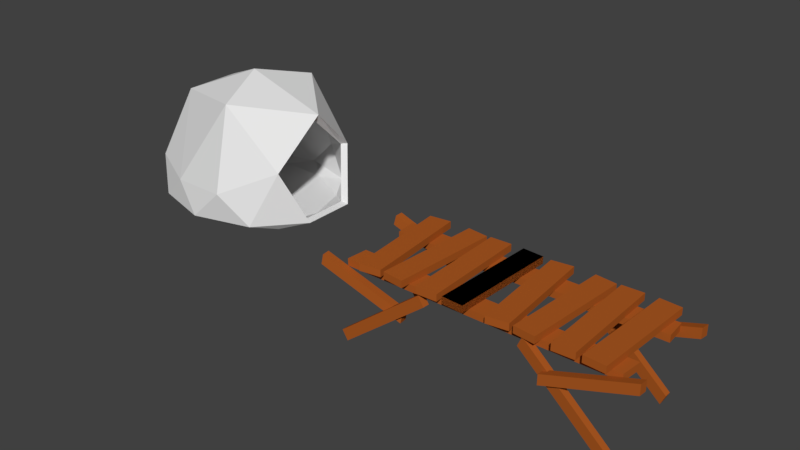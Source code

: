 # Source: Cave_Bridge.blend  (saved by Blender 2.79.0; exported with 4.5.12 LTS)
import bpy
from mathutils import Matrix  # noqa: F401  (used for matrix-valued properties, if any)

bpy.ops.wm.read_factory_settings(use_empty=True)
scene = bpy.context.scene
scene.name = 'Scene'

# ---- collections
col_collection_1 = bpy.data.collections.new('Collection 1'); scene.collection.children.link(col_collection_1)

# ---- materials (node trees are filled in below, after node groups)
mat_wood = bpy.data.materials.new('Wood')
mat_wood.alpha_threshold = 0.0
mat_wood.roughness = 0.5
mat_wood.line_color = (0.0, 0.0, 0.0, 1.0)
mat_stone = bpy.data.materials.new('Stone')
mat_stone.alpha_threshold = 0.0
mat_stone.roughness = 0.5
mat_stone.line_color = (0.0, 0.0, 0.0, 1.0)

# ---- material node trees
mat_wood.use_nodes = True; mat_wood.node_tree.nodes.clear()
_N = mat_wood.node_tree.nodes; _L = mat_wood.node_tree.links
n0 = _N.new('ShaderNodeOutputMaterial'); n0.name = 'Material Output'; n0.location = (300, 300)
n1 = _N.new('ShaderNodeBsdfDiffuse'); n1.name = 'Diffuse BSDF'; n1.location = (10, 300)
n1.inputs[0].default_value = (0.4221, 0.1023, 0.01643, 1.0)
_L.new(n1.outputs[0], n0.inputs[0])
n0.is_active_output = True
mat_stone.use_nodes = True; mat_stone.node_tree.nodes.clear()
_N = mat_stone.node_tree.nodes; _L = mat_stone.node_tree.links
n0 = _N.new('ShaderNodeOutputMaterial'); n0.name = 'Material Output'; n0.location = (300, 300)
n1 = _N.new('ShaderNodeBsdfDiffuse'); n1.name = 'Diffuse BSDF'; n1.location = (10, 300)
_L.new(n1.outputs[0], n0.inputs[0])
n0.is_active_output = True

# ---- world
world_world = bpy.data.worlds.new('World'); scene.world = world_world
world_world.color = (0.05088, 0.05088, 0.05088)
world_world.use_sun_shadow = False
world_world.sun_shadow_jitter_overblur = 0.0
world_world.cycles.sampling_method = 'MANUAL'

# ---- meshes
me_cube_001 = bpy.data.meshes.new('Cube.001')
me_cube_001.from_pydata([(-0.3316, -1.224, -0.08106), (-0.3316, -1.224, 0.08106), (-0.1564, 1.278, -0.08106), (-0.1564, 1.278, 0.08106), (0.1564, -1.278, -0.08106), (0.1564, -1.278, 0.08106), (0.3316, 1.224, -0.08106), (0.3316, 1.224, 0.08106), (-0.9059, -1.282, -0.08106), (-0.9059, -1.282, 0.08106), (-1.123, 1.215, -0.08106), (-1.123, 1.215, 0.08106), (-0.4189, -1.215, -0.08106), (-0.4189, -1.215, 0.08106), (-0.6359, 1.282, -0.08106), (-0.6359, 1.282, 0.08106), (0.4806, -1.265, -0.08106), (0.4806, -1.265, 0.08106), (0.4159, 1.245, -0.08106), (0.4159, 1.245, 0.08106), (0.9702, -1.245, -0.08106), (0.9702, -1.245, 0.08106), (0.9055, 1.265, -0.08106), (0.9055, 1.265, 0.08106), (1.089, -1.238, -0.08106), (1.089, -1.238, 0.08106), (1.193, 1.27, -0.08106), (1.193, 1.27, 0.08106), (1.579, -1.27, -0.08106), (1.579, -1.27, 0.08106), (1.682, 1.238, -0.08106), (1.682, 1.238, 0.08106), (-3.328, -1.224, -0.08106), (-3.328, -1.224, 0.08106), (-3.153, 1.278, -0.08106), (-3.153, 1.278, 0.08106), (-2.84, -1.278, -0.08106), (-2.84, -1.278, 0.08106), (-2.665, 1.224, -0.08106), (-2.665, 1.224, 0.08106), (-3.902, -1.282, -0.08106), (-3.902, -1.282, 0.08106), (-4.119, 1.215, -0.08106), (-4.119, 1.215, 0.08106), (-3.415, -1.215, -0.08106), (-3.415, -1.215, 0.08106), (-3.632, 1.282, -0.08106), (-3.632, 1.282, 0.08106), (-2.516, -1.265, -0.08106), (-2.516, -1.265, 0.08106), (-2.58, 1.245, -0.08106), (-2.58, 1.245, 0.08106), (-2.026, -1.245, -0.08106), (-2.026, -1.245, 0.08106), (-2.091, 1.265, -0.08106), (-2.091, 1.265, 0.08106), (-1.907, -1.238, -0.08106), (-1.907, -1.238, 0.08106), (-1.803, 1.27, -0.08106), (-1.803, 1.27, 0.08106), (-1.418, -1.27, -0.08106), (-1.418, -1.27, 0.08106), (-1.314, 1.238, -0.08106), (-1.314, 1.238, 0.08106), (-1.907, -1.238, -0.08106), (-1.907, -1.238, 0.08106), (-1.803, 1.27, -0.08106), (-1.803, 1.27, 0.08106), (-1.418, -1.27, -0.08106), (-1.418, -1.27, 0.08106), (-1.314, 1.238, -0.08106), (-1.314, 1.238, 0.08106), (-4.363, 0.479, -0.2429), (-4.363, 0.479, -0.08082), (1.842, 0.5073, -0.2429), (1.842, 0.5073, -0.08082), (-4.406, 0.969, -0.2429), (-4.406, 0.969, -0.08082), (1.8, 0.9973, -0.2429), (1.8, 0.9973, -0.08082), (-4.363, -0.5606, -0.2429), (-4.363, -0.5606, -0.08082), (1.842, -0.5889, -0.2429), (1.842, -0.5889, -0.08082), (-4.406, -1.051, -0.2429), (-4.406, -1.051, -0.08082), (1.8, -1.079, -0.2429), (1.8, -1.079, -0.08082), (1.598, -1.067, -1.941), (1.604, -1.228, -1.936), (-0.2484, -1.041, -0.3228), (-0.2433, -1.203, -0.3182), (1.71, -1.087, -1.699), (1.715, -1.249, -1.694), (-0.1374, -1.061, -0.08083), (-0.1323, -1.223, -0.07632), (1.598, 1.118, -1.941), (1.604, 0.9561, -1.936), (-0.2484, 1.143, -0.3228), (-0.2433, 0.9816, -0.3182), (1.71, 1.098, -1.699), (1.715, 0.936, -1.694), (-0.1374, 1.123, -0.08083), (-0.1323, 0.9615, -0.07632), (-4.308, -1.063, -1.891), (-4.31, -1.225, -1.889), (-2.349, -1.057, -0.3476), (-2.351, -1.219, -0.3455), (-4.434, -1.071, -1.671), (-4.436, -1.233, -1.669), (-2.475, -1.065, -0.1285), (-2.477, -1.227, -0.1264), (-4.324, 1.121, -1.869), (-4.324, 0.9585, -1.869), (-2.329, 1.121, -0.3596), (-2.329, 0.9585, -0.3596), (-4.456, 1.121, -1.657), (-4.456, 0.9585, -1.657), (-2.461, 1.121, -0.1476), (-2.461, 0.9585, -0.1476), (0.3182, -1.161, -0.8426), (0.3165, -1.364, -0.8264), (2.223, -1.06, -0.2508), (2.221, -1.262, -0.2346), (0.3217, -1.162, -0.6027), (0.3199, -1.365, -0.5865), (2.226, -1.061, -0.01089), (2.224, -1.263, 0.005281), (0.3225, 1.16, -0.8426), (0.3096, 0.9573, -0.8264), (2.23, 1.157, -0.2508), (2.217, 0.9547, -0.2346), (0.3258, 1.158, -0.6027), (0.313, 0.9563, -0.5865), (2.233, 1.156, -0.01089), (2.22, 0.9536, 0.005281), (-3.019, -0.9344, -1.006), (-2.984, -1.135, -0.9927), (-4.913, -1.125, -0.2737), (-4.877, -1.325, -0.2608), (-2.984, -0.9172, -0.7826), (-2.948, -1.118, -0.7697), (-4.878, -1.108, -0.05073), (-4.842, -1.308, -0.03784), (-3.0, 1.192, -0.9829), (-2.983, 0.9887, -0.9723), (-4.921, 1.156, -0.2894), (-4.904, 0.9525, -0.2789), (-2.957, 1.216, -0.7646), (-2.94, 1.013, -0.754), (-4.878, 1.18, -0.07115), (-4.861, 0.9772, -0.06058)], [], [(0, 1, 3, 2), (2, 3, 7, 6), (6, 7, 5, 4), (4, 5, 1, 0), (2, 6, 4, 0), (7, 3, 1, 5), (8, 9, 11, 10), (10, 11, 15, 14), (14, 15, 13, 12), (12, 13, 9, 8), (10, 14, 12, 8), (15, 11, 9, 13), (16, 17, 19, 18), (18, 19, 23, 22), (22, 23, 21, 20), (20, 21, 17, 16), (18, 22, 20, 16), (23, 19, 17, 21), (24, 25, 27, 26), (26, 27, 31, 30), (30, 31, 29, 28), (28, 29, 25, 24), (26, 30, 28, 24), (31, 27, 25, 29), (32, 33, 35, 34), (34, 35, 39, 38), (38, 39, 37, 36), (36, 37, 33, 32), (34, 38, 36, 32), (39, 35, 33, 37), (40, 41, 43, 42), (42, 43, 47, 46), (46, 47, 45, 44), (44, 45, 41, 40), (42, 46, 44, 40), (47, 43, 41, 45), (48, 49, 51, 50), (50, 51, 55, 54), (54, 55, 53, 52), (52, 53, 49, 48), (50, 54, 52, 48), (55, 51, 49, 53), (56, 57, 59, 58), (58, 59, 63, 62), (62, 63, 61, 60), (60, 61, 57, 56), (58, 62, 60, 56), (63, 59, 57, 61), (64, 65, 67, 66), (66, 67, 71, 70), (70, 71, 69, 68), (68, 69, 65, 64), (66, 70, 68, 64), (71, 67, 65, 69), (72, 74, 75, 73), (74, 78, 79, 75), (78, 76, 77, 79), (76, 72, 73, 77), (74, 72, 76, 78), (79, 77, 73, 75), (80, 81, 83, 82), (82, 83, 87, 86), (86, 87, 85, 84), (84, 85, 81, 80), (82, 86, 84, 80), (87, 83, 81, 85), (88, 89, 91, 90), (90, 91, 95, 94), (94, 95, 93, 92), (92, 93, 89, 88), (90, 94, 92, 88), (95, 91, 89, 93), (96, 97, 99, 98), (98, 99, 103, 102), (102, 103, 101, 100), (100, 101, 97, 96), (98, 102, 100, 96), (103, 99, 97, 101), (104, 106, 107, 105), (106, 110, 111, 107), (110, 108, 109, 111), (108, 104, 105, 109), (106, 104, 108, 110), (111, 109, 105, 107), (112, 114, 115, 113), (114, 118, 119, 115), (118, 116, 117, 119), (116, 112, 113, 117), (114, 112, 116, 118), (119, 117, 113, 115), (120, 122, 123, 121), (122, 126, 127, 123), (126, 124, 125, 127), (124, 120, 121, 125), (122, 120, 124, 126), (127, 125, 121, 123), (128, 130, 131, 129), (130, 134, 135, 131), (134, 132, 133, 135), (132, 128, 129, 133), (130, 128, 132, 134), (135, 133, 129, 131), (136, 137, 139, 138), (138, 139, 143, 142), (142, 143, 141, 140), (140, 141, 137, 136), (138, 142, 140, 136), (143, 139, 137, 141), (144, 145, 147, 146), (146, 147, 151, 150), (150, 151, 149, 148), (148, 149, 145, 144), (146, 150, 148, 144), (151, 147, 145, 149)])
me_cube_001.materials.append(mat_wood)
me_cube_001.use_remesh_preserve_volume = False
me_cube_001.use_remesh_preserve_attributes = False
me_cube_001.use_mirror_vertex_groups = False
me_cube_001.update()
me_icosphere = bpy.data.meshes.new('Icosphere')
me_icosphere.from_pydata([(0.002624, 0.0, -0.03132), (0.7297, -0.5257, -0.03132), (-0.2764, -0.8506, -0.03132), (-0.8944, 0.0, -0.03132), (-0.2764, 0.8506, -0.03132), (0.7297, 0.5257, -0.03132), (0.3154, -0.9679, 0.3508), (-0.8233, -0.5982, 0.3508), (-0.8233, 0.5982, 0.3508), (0.3154, 0.9679, 0.3508), (0.001521, -3.291e-10, -0.009544), (0.02706, -1.644e-09, 1.314), (-0.1625, -0.5, -0.03132), (0.4367, -0.309, -0.03132), (0.2629, -0.809, -0.03132), (0.867, 0.0, -0.03132), (0.4367, 0.309, -0.03132), (-0.5257, 0.0, -0.03132), (-0.6882, -0.5, -0.03132), (-0.1625, 0.5, -0.03132), (-0.6882, 0.5, -0.03132), (0.2629, 0.809, -0.03132), (0.9726, -0.3112, 0.04135), (0.9726, 0.3112, 0.04135), (5.338e-09, -1.007, 0.04135), (0.5927, -0.8148, 0.04135), (-0.9579, -0.3112, 0.04135), (-0.592, -0.8148, 0.04135), (-0.592, 0.8148, 0.04135), (-0.9579, 0.3112, 0.04135), (0.5927, 0.8148, 0.04135), (5.338e-09, 1.007, 0.04135), (0.7912, -0.5546, 0.5775), (-0.2916, -0.8974, 0.3082), (-0.9436, -5.429e-10, 0.3082), (-0.2916, 0.8974, 0.3082), (0.7912, 0.5546, 0.5775), (0.2372, -0.6655, 1.162), (0.8733, -1.644e-09, 1.045), (-0.6066, -0.3315, 1.044), (-0.6066, 0.3315, 1.044), (0.2372, 0.6655, 1.162), (0.6762, -0.4861, -0.009544), (-0.2574, -0.7865, -0.009544), (-0.8288, -3.291e-10, -0.009544), (-0.2574, 0.7865, -0.009544), (0.6762, 0.4861, -0.009544), (0.2916, -0.8948, 0.3437), (-0.7631, -0.553, 0.3437), (-0.7631, 0.553, 0.3437), (0.2916, 0.8948, 0.3437), (0.03146, -1.849e-09, 1.214), (-0.1521, -0.4623, -0.009544), (0.4043, -0.2857, -0.009544), (0.2412, -0.748, -0.009544), (0.8044, -3.291e-10, -0.009591), (0.4043, 0.2857, -0.009544), (-0.4879, -3.291e-10, -0.009544), (-0.6381, -0.4623, -0.009544), (-0.1521, 0.4623, -0.009544), (-0.6381, 0.4623, -0.009544), (0.2412, 0.748, -0.009544), (0.9029, -0.2877, 0.05729), (0.9029, 0.2877, 0.05729), (-0.001873, -0.9312, 0.05765), (0.5478, -0.7533, 0.05765), (-0.8875, -0.2877, 0.05765), (-0.5492, -0.7533, 0.05765), (-0.5492, 0.7533, 0.05765), (-0.8875, 0.2877, 0.05765), (0.5478, 0.7533, 0.05765), (-0.001873, 0.9312, 0.05765), (0.7352, -0.5128, 0.5688), (-0.2715, -0.8297, 0.3044), (-0.8743, -8.31e-10, 0.3044), (-0.2715, 0.8297, 0.3044), (0.7352, 0.5128, 0.5688), (0.2255, -0.6153, 1.074), (0.8186, -1.849e-09, 0.97), (-0.5737, -0.3065, 0.9835), (-0.5737, 0.3065, 0.9835), (0.2255, 0.6153, 1.074)], [], [(0, 13, 12), (1, 13, 15), (0, 12, 17), (0, 17, 19), (0, 19, 16), (1, 15, 22), (2, 14, 24), (3, 18, 26), (4, 20, 28), (5, 21, 30), (1, 22, 25), (2, 24, 27), (3, 26, 29), (4, 28, 31), (5, 30, 23), (6, 32, 37), (7, 33, 39), (8, 34, 40), (9, 35, 41), (10, 56, 59), (38, 41, 11), (38, 36, 41), (36, 9, 41), (41, 40, 11), (41, 35, 40), (35, 8, 40), (40, 39, 11), (40, 34, 39), (34, 7, 39), (39, 37, 11), (39, 33, 37), (33, 6, 37), (37, 38, 11), (37, 32, 38), (10, 59, 57), (10, 57, 52), (23, 30, 36), (30, 9, 36), (31, 35, 9), (31, 28, 35), (28, 8, 35), (29, 34, 8), (29, 26, 34), (26, 7, 34), (27, 33, 7), (27, 24, 33), (24, 6, 33), (25, 32, 6), (25, 22, 32), (42, 55, 53), (30, 31, 9), (30, 21, 31), (21, 4, 31), (28, 29, 8), (28, 20, 29), (20, 3, 29), (26, 27, 7), (26, 18, 27), (18, 2, 27), (24, 25, 6), (24, 14, 25), (14, 1, 25), (10, 52, 53), (22, 15, 23), (15, 5, 23), (16, 21, 5), (16, 19, 21), (19, 4, 21), (19, 20, 4), (19, 17, 20), (17, 3, 20), (17, 18, 3), (17, 12, 18), (12, 2, 18), (15, 16, 5), (15, 13, 16), (13, 0, 16), (12, 14, 2), (12, 13, 14), (13, 1, 14), (42, 62, 55), (43, 64, 54), (44, 66, 58), (45, 68, 60), (46, 70, 61), (42, 65, 62), (43, 67, 64), (44, 69, 66), (45, 71, 68), (46, 63, 70), (47, 77, 72), (48, 79, 73), (49, 80, 74), (50, 81, 75), (78, 51, 81), (78, 81, 76), (76, 81, 50), (81, 51, 80), (81, 80, 75), (75, 80, 49), (80, 51, 79), (80, 79, 74), (74, 79, 48), (79, 51, 77), (79, 77, 73), (73, 77, 47), (77, 51, 78), (77, 78, 72), (63, 76, 70), (70, 76, 50), (71, 50, 75), (71, 75, 68), (68, 75, 49), (69, 49, 74), (69, 74, 66), (66, 74, 48), (67, 48, 73), (67, 73, 64), (64, 73, 47), (65, 47, 72), (65, 72, 62), (70, 50, 71), (70, 71, 61), (61, 71, 45), (68, 49, 69), (68, 69, 60), (60, 69, 44), (66, 48, 67), (66, 67, 58), (58, 67, 43), (64, 47, 65), (64, 65, 54), (54, 65, 42), (62, 63, 55), (55, 63, 46), (56, 46, 61), (56, 61, 59), (59, 61, 45), (59, 45, 60), (59, 60, 57), (57, 60, 44), (57, 44, 58), (57, 58, 52), (52, 58, 43), (55, 46, 56), (55, 56, 53), (53, 56, 10), (52, 43, 54), (52, 54, 53), (53, 54, 42), (23, 63, 62, 22), (22, 62, 72, 32), (32, 72, 78, 38), (38, 78, 76, 36), (36, 76, 63, 23)])
me_icosphere.materials.append(mat_stone)
me_icosphere.use_remesh_preserve_volume = False
me_icosphere.use_remesh_preserve_attributes = False
me_icosphere.use_mirror_vertex_groups = False
me_icosphere.update()

# ---- objects
ob_cube = bpy.data.objects.new('Cube', me_cube_001)
ob_icosphere = bpy.data.objects.new('Icosphere', me_icosphere)

# ---- transforms, parenting, visibility, modifiers, constraints
ob_cube.location = (7.921, 0.07386, 0.0)
ob_cube.lineart.crease_threshold = 0.0
ob_icosphere.location = (0.0, 0.0, 0.0)
ob_icosphere.scale = (2.159, 1.872, 2.159)
ob_icosphere.lineart.crease_threshold = 0.0

# ---- collection membership
col_collection_1.objects.link(ob_cube)
col_collection_1.objects.link(ob_icosphere)

# ---- scene / render settings (as saved in the file)
scene.frame_start = 1; scene.frame_end = 250; scene.frame_set(1)
scene.render.engine = 'CYCLES'
scene.render.resolution_percentage = 50
scene.render.dither_intensity = 0.0
scene.cycles.use_denoising = False
scene.cycles.samples = 128
scene.cycles.sampling_pattern = 'TABULATED_SOBOL'
scene.cycles.use_adaptive_sampling = False
scene.cycles.use_light_tree = False
scene.cycles.blur_glossy = 0.0
scene.cycles.sample_clamp_indirect = 0.0
scene.view_settings.view_transform = 'Standard'
bpy.context.view_layer.update()

# ---- added for rendering (the .blend has no active camera and no usable light): camera, sun
cam_auto = bpy.data.cameras.new('AutoCamera')
cam_auto.lens = 50.0
cam_auto.sensor_width = 36.0
cam_auto.clip_end = 1000.0
ob_auto_camera = bpy.data.objects.new('AutoCamera', cam_auto)
scene.collection.objects.link(ob_auto_camera)
ob_auto_camera.location = (16.676, -15.1595, 10.5545)
ob_auto_camera.rotation_euler = (1.09748, -7.21219e-08, 0.694738)
scene.camera = ob_auto_camera
light_auto_sun = bpy.data.lights.new('AutoSun', 'SUN')
light_auto_sun.energy = 3.0
light_auto_sun.angle = 0.0523599
ob_auto_sun = bpy.data.objects.new('AutoSun', light_auto_sun)
scene.collection.objects.link(ob_auto_sun)
ob_auto_sun.rotation_euler = (0.872665, 0.174533, 0.523599)
bpy.context.view_layer.update()
